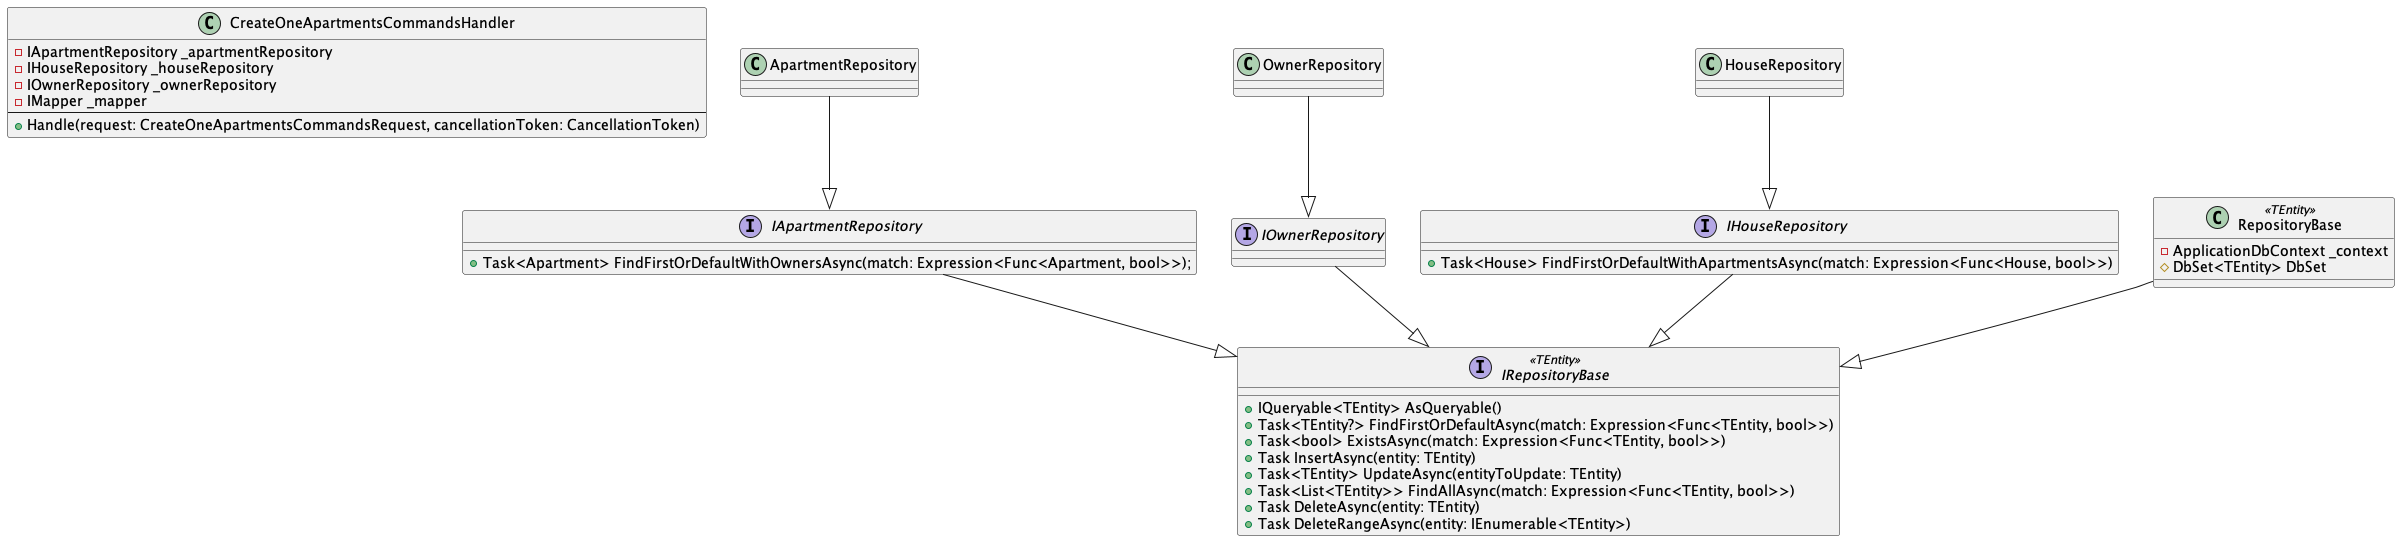

The diagram above was rendered by PlantUML. Its source (embedded in the PNG):
@startuml
'https://plantuml.com/class-diagram

class CreateOneApartmentsCommandsHandler {
    - IApartmentRepository _apartmentRepository
    - IHouseRepository _houseRepository
    - IOwnerRepository _ownerRepository
    - IMapper _mapper
    --
    + Handle(request: CreateOneApartmentsCommandsRequest, cancellationToken: CancellationToken)
}

ApartmentRepository --|> IApartmentRepository
IApartmentRepository --|> IRepositoryBase

interface IApartmentRepository {
    + Task<Apartment> FindFirstOrDefaultWithOwnersAsync(match: Expression<Func<Apartment, bool>>);
}

class ApartmentRepository {
}

OwnerRepository --|> IOwnerRepository
IOwnerRepository --|> IRepositoryBase

interface IOwnerRepository {
}

class OwnerRepository {
}

HouseRepository --|> IHouseRepository
IHouseRepository --|> IRepositoryBase

interface IHouseRepository {
    + Task<House> FindFirstOrDefaultWithApartmentsAsync(match: Expression<Func<House, bool>>)
}

class HouseRepository {
}

RepositoryBase --|> IRepositoryBase

interface IRepositoryBase<<TEntity>> {
    + IQueryable<TEntity> AsQueryable()
        + Task<TEntity?> FindFirstOrDefaultAsync(match: Expression<Func<TEntity, bool>>)
        + Task<bool> ExistsAsync(match: Expression<Func<TEntity, bool>>)
        + Task InsertAsync(entity: TEntity)
        + Task<TEntity> UpdateAsync(entityToUpdate: TEntity)
        + Task<List<TEntity>> FindAllAsync(match: Expression<Func<TEntity, bool>>)
        + Task DeleteAsync(entity: TEntity)
        + Task DeleteRangeAsync(entity: IEnumerable<TEntity>)
}

class RepositoryBase<<TEntity>> {
    - ApplicationDbContext _context
    # DbSet<TEntity> DbSet
}

@enduml